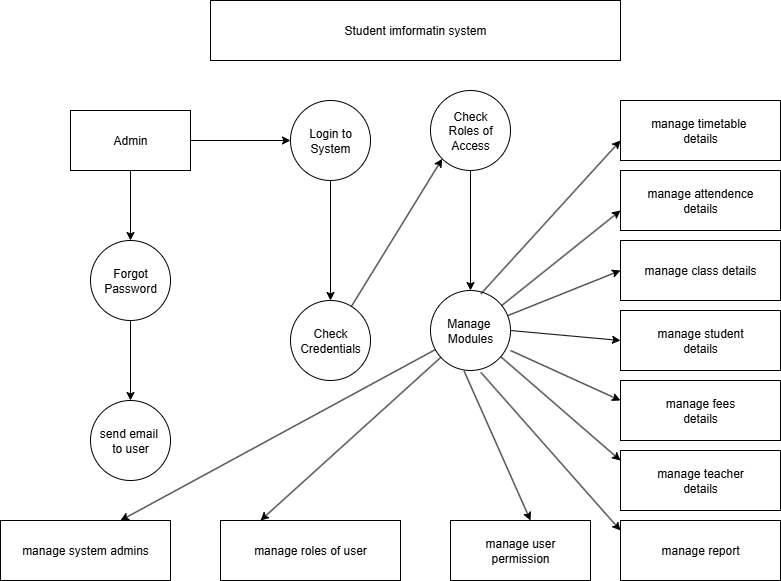

The diagram above was exported from draw.io. Its source (the exported page's mxGraphModel, read from the mxfile embedded in the PNG):
<mxGraphModel dx="902" dy="495" grid="1" gridSize="10" guides="1" tooltips="1" connect="1" arrows="1" fold="1" page="1" pageScale="1" pageWidth="850" pageHeight="1100" math="0" shadow="0">
  <root>
    <mxCell id="0" />
    <mxCell id="1" parent="0" />
    <mxCell id="06q80R8OGtZPKiZxZ18--1" value="Student imformatin system" style="rounded=0;whiteSpace=wrap;html=1;" vertex="1" parent="1">
      <mxGeometry x="220" y="40" width="410" height="60" as="geometry" />
    </mxCell>
    <mxCell id="06q80R8OGtZPKiZxZ18--4" value="" style="edgeStyle=orthogonalEdgeStyle;rounded=0;orthogonalLoop=1;jettySize=auto;html=1;" edge="1" parent="1" source="06q80R8OGtZPKiZxZ18--2" target="06q80R8OGtZPKiZxZ18--3">
      <mxGeometry relative="1" as="geometry" />
    </mxCell>
    <mxCell id="06q80R8OGtZPKiZxZ18--6" value="" style="edgeStyle=orthogonalEdgeStyle;rounded=0;orthogonalLoop=1;jettySize=auto;html=1;" edge="1" parent="1" source="06q80R8OGtZPKiZxZ18--2" target="06q80R8OGtZPKiZxZ18--5">
      <mxGeometry relative="1" as="geometry" />
    </mxCell>
    <mxCell id="06q80R8OGtZPKiZxZ18--2" value="Admin" style="rounded=0;whiteSpace=wrap;html=1;" vertex="1" parent="1">
      <mxGeometry x="80" y="150" width="120" height="60" as="geometry" />
    </mxCell>
    <mxCell id="06q80R8OGtZPKiZxZ18--10" value="" style="edgeStyle=orthogonalEdgeStyle;rounded=0;orthogonalLoop=1;jettySize=auto;html=1;" edge="1" parent="1" source="06q80R8OGtZPKiZxZ18--3" target="06q80R8OGtZPKiZxZ18--9">
      <mxGeometry relative="1" as="geometry" />
    </mxCell>
    <mxCell id="06q80R8OGtZPKiZxZ18--3" value="Forgot&lt;div&gt;Password&lt;/div&gt;" style="ellipse;whiteSpace=wrap;html=1;rounded=0;" vertex="1" parent="1">
      <mxGeometry x="100" y="280" width="80" height="80" as="geometry" />
    </mxCell>
    <mxCell id="06q80R8OGtZPKiZxZ18--8" value="" style="edgeStyle=orthogonalEdgeStyle;rounded=0;orthogonalLoop=1;jettySize=auto;html=1;" edge="1" parent="1" source="06q80R8OGtZPKiZxZ18--5" target="06q80R8OGtZPKiZxZ18--7">
      <mxGeometry relative="1" as="geometry" />
    </mxCell>
    <mxCell id="06q80R8OGtZPKiZxZ18--5" value="Login to&lt;div&gt;System&lt;/div&gt;" style="ellipse;whiteSpace=wrap;html=1;rounded=0;" vertex="1" parent="1">
      <mxGeometry x="300" y="140" width="80" height="80" as="geometry" />
    </mxCell>
    <mxCell id="06q80R8OGtZPKiZxZ18--7" value="Check&lt;div&gt;Credentials&lt;/div&gt;" style="ellipse;whiteSpace=wrap;html=1;rounded=0;" vertex="1" parent="1">
      <mxGeometry x="300" y="340" width="80" height="80" as="geometry" />
    </mxCell>
    <mxCell id="06q80R8OGtZPKiZxZ18--9" value="send email&amp;nbsp;&lt;div&gt;to user&lt;/div&gt;" style="ellipse;whiteSpace=wrap;html=1;rounded=0;" vertex="1" parent="1">
      <mxGeometry x="100" y="440" width="80" height="80" as="geometry" />
    </mxCell>
    <mxCell id="06q80R8OGtZPKiZxZ18--13" value="" style="edgeStyle=orthogonalEdgeStyle;rounded=0;orthogonalLoop=1;jettySize=auto;html=1;" edge="1" parent="1" source="06q80R8OGtZPKiZxZ18--11" target="06q80R8OGtZPKiZxZ18--12">
      <mxGeometry relative="1" as="geometry" />
    </mxCell>
    <mxCell id="06q80R8OGtZPKiZxZ18--11" value="Check&lt;div&gt;Roles of&lt;/div&gt;&lt;div&gt;Access&lt;/div&gt;" style="ellipse;whiteSpace=wrap;html=1;" vertex="1" parent="1">
      <mxGeometry x="440" y="130" width="80" height="80" as="geometry" />
    </mxCell>
    <mxCell id="06q80R8OGtZPKiZxZ18--12" value="Manage&amp;nbsp;&lt;div&gt;Modules&lt;/div&gt;" style="ellipse;whiteSpace=wrap;html=1;" vertex="1" parent="1">
      <mxGeometry x="440" y="330" width="80" height="80" as="geometry" />
    </mxCell>
    <mxCell id="06q80R8OGtZPKiZxZ18--15" value="" style="endArrow=classic;html=1;rounded=0;entryX=0;entryY=1;entryDx=0;entryDy=0;" edge="1" parent="1" source="06q80R8OGtZPKiZxZ18--7" target="06q80R8OGtZPKiZxZ18--11">
      <mxGeometry width="50" height="50" relative="1" as="geometry">
        <mxPoint x="390" y="270" as="sourcePoint" />
        <mxPoint x="440" y="220" as="targetPoint" />
      </mxGeometry>
    </mxCell>
    <mxCell id="06q80R8OGtZPKiZxZ18--16" value="manage timetable&amp;nbsp;&lt;div&gt;details&lt;/div&gt;" style="rounded=0;whiteSpace=wrap;html=1;" vertex="1" parent="1">
      <mxGeometry x="630" y="140" width="160" height="60" as="geometry" />
    </mxCell>
    <mxCell id="06q80R8OGtZPKiZxZ18--17" value="manage attendence&lt;div&gt;details&lt;/div&gt;" style="rounded=0;whiteSpace=wrap;html=1;" vertex="1" parent="1">
      <mxGeometry x="630" y="210" width="160" height="60" as="geometry" />
    </mxCell>
    <mxCell id="06q80R8OGtZPKiZxZ18--18" value="manage class details" style="whiteSpace=wrap;html=1;" vertex="1" parent="1">
      <mxGeometry x="630" y="280" width="160" height="60" as="geometry" />
    </mxCell>
    <mxCell id="06q80R8OGtZPKiZxZ18--19" value="manage student&lt;div&gt;details&lt;/div&gt;" style="rounded=0;whiteSpace=wrap;html=1;" vertex="1" parent="1">
      <mxGeometry x="630" y="350" width="160" height="60" as="geometry" />
    </mxCell>
    <mxCell id="06q80R8OGtZPKiZxZ18--20" value="manage fees&lt;div&gt;details&lt;/div&gt;" style="whiteSpace=wrap;html=1;rounded=0;" vertex="1" parent="1">
      <mxGeometry x="630" y="420" width="160" height="60" as="geometry" />
    </mxCell>
    <mxCell id="06q80R8OGtZPKiZxZ18--22" value="manage teacher&lt;div&gt;details&lt;/div&gt;" style="rounded=0;whiteSpace=wrap;html=1;" vertex="1" parent="1">
      <mxGeometry x="630" y="490" width="160" height="60" as="geometry" />
    </mxCell>
    <mxCell id="06q80R8OGtZPKiZxZ18--23" value="manage report" style="rounded=0;whiteSpace=wrap;html=1;" vertex="1" parent="1">
      <mxGeometry x="630" y="560" width="160" height="60" as="geometry" />
    </mxCell>
    <mxCell id="06q80R8OGtZPKiZxZ18--24" value="manage system admins" style="rounded=0;whiteSpace=wrap;html=1;" vertex="1" parent="1">
      <mxGeometry x="10" y="560" width="170" height="60" as="geometry" />
    </mxCell>
    <mxCell id="06q80R8OGtZPKiZxZ18--25" value="manage roles of user" style="rounded=0;whiteSpace=wrap;html=1;" vertex="1" parent="1">
      <mxGeometry x="230" y="560" width="180" height="60" as="geometry" />
    </mxCell>
    <mxCell id="06q80R8OGtZPKiZxZ18--26" value="manage user&lt;div&gt;permission&lt;/div&gt;" style="rounded=0;whiteSpace=wrap;html=1;" vertex="1" parent="1">
      <mxGeometry x="460" y="560" width="140" height="60" as="geometry" />
    </mxCell>
    <mxCell id="06q80R8OGtZPKiZxZ18--29" value="" style="endArrow=classic;html=1;rounded=0;exitX=0.63;exitY=0.042;exitDx=0;exitDy=0;exitPerimeter=0;" edge="1" parent="1" source="06q80R8OGtZPKiZxZ18--12">
      <mxGeometry width="50" height="50" relative="1" as="geometry">
        <mxPoint x="580" y="230" as="sourcePoint" />
        <mxPoint x="630" y="180" as="targetPoint" />
      </mxGeometry>
    </mxCell>
    <mxCell id="06q80R8OGtZPKiZxZ18--30" value="" style="endArrow=classic;html=1;rounded=0;" edge="1" parent="1" source="06q80R8OGtZPKiZxZ18--12">
      <mxGeometry width="50" height="50" relative="1" as="geometry">
        <mxPoint x="580" y="300" as="sourcePoint" />
        <mxPoint x="630" y="250" as="targetPoint" />
      </mxGeometry>
    </mxCell>
    <mxCell id="06q80R8OGtZPKiZxZ18--32" value="" style="endArrow=classic;html=1;rounded=0;" edge="1" parent="1" source="06q80R8OGtZPKiZxZ18--12">
      <mxGeometry width="50" height="50" relative="1" as="geometry">
        <mxPoint x="580" y="360" as="sourcePoint" />
        <mxPoint x="630" y="310" as="targetPoint" />
      </mxGeometry>
    </mxCell>
    <mxCell id="06q80R8OGtZPKiZxZ18--33" value="" style="endArrow=classic;html=1;rounded=0;exitX=1;exitY=0.5;exitDx=0;exitDy=0;" edge="1" parent="1" source="06q80R8OGtZPKiZxZ18--12">
      <mxGeometry width="50" height="50" relative="1" as="geometry">
        <mxPoint x="580" y="430" as="sourcePoint" />
        <mxPoint x="630" y="380" as="targetPoint" />
      </mxGeometry>
    </mxCell>
    <mxCell id="06q80R8OGtZPKiZxZ18--34" value="" style="endArrow=classic;html=1;rounded=0;exitX=1;exitY=0.75;exitDx=0;exitDy=0;exitPerimeter=0;" edge="1" parent="1" source="06q80R8OGtZPKiZxZ18--12">
      <mxGeometry width="50" height="50" relative="1" as="geometry">
        <mxPoint x="580" y="490" as="sourcePoint" />
        <mxPoint x="630" y="440" as="targetPoint" />
      </mxGeometry>
    </mxCell>
    <mxCell id="06q80R8OGtZPKiZxZ18--37" value="" style="endArrow=classic;html=1;rounded=0;" edge="1" parent="1" source="06q80R8OGtZPKiZxZ18--12">
      <mxGeometry width="50" height="50" relative="1" as="geometry">
        <mxPoint x="580" y="550" as="sourcePoint" />
        <mxPoint x="630" y="500" as="targetPoint" />
      </mxGeometry>
    </mxCell>
    <mxCell id="06q80R8OGtZPKiZxZ18--40" value="" style="endArrow=classic;html=1;rounded=0;exitX=0.63;exitY=1.024;exitDx=0;exitDy=0;exitPerimeter=0;" edge="1" parent="1" source="06q80R8OGtZPKiZxZ18--12">
      <mxGeometry width="50" height="50" relative="1" as="geometry">
        <mxPoint x="580" y="620" as="sourcePoint" />
        <mxPoint x="630" y="570" as="targetPoint" />
      </mxGeometry>
    </mxCell>
    <mxCell id="06q80R8OGtZPKiZxZ18--43" value="" style="endArrow=classic;html=1;rounded=0;" edge="1" parent="1" source="06q80R8OGtZPKiZxZ18--12">
      <mxGeometry width="50" height="50" relative="1" as="geometry">
        <mxPoint x="220" y="610" as="sourcePoint" />
        <mxPoint x="270" y="560" as="targetPoint" />
      </mxGeometry>
    </mxCell>
    <mxCell id="06q80R8OGtZPKiZxZ18--45" value="" style="endArrow=classic;html=1;rounded=0;exitX=0.42;exitY=1.006;exitDx=0;exitDy=0;exitPerimeter=0;" edge="1" parent="1" source="06q80R8OGtZPKiZxZ18--12">
      <mxGeometry width="50" height="50" relative="1" as="geometry">
        <mxPoint x="490" y="610" as="sourcePoint" />
        <mxPoint x="540" y="560" as="targetPoint" />
      </mxGeometry>
    </mxCell>
    <mxCell id="06q80R8OGtZPKiZxZ18--46" value="" style="endArrow=classic;html=1;rounded=0;" edge="1" parent="1" source="06q80R8OGtZPKiZxZ18--12">
      <mxGeometry width="50" height="50" relative="1" as="geometry">
        <mxPoint x="80" y="610" as="sourcePoint" />
        <mxPoint x="130" y="560" as="targetPoint" />
      </mxGeometry>
    </mxCell>
  </root>
</mxGraphModel>